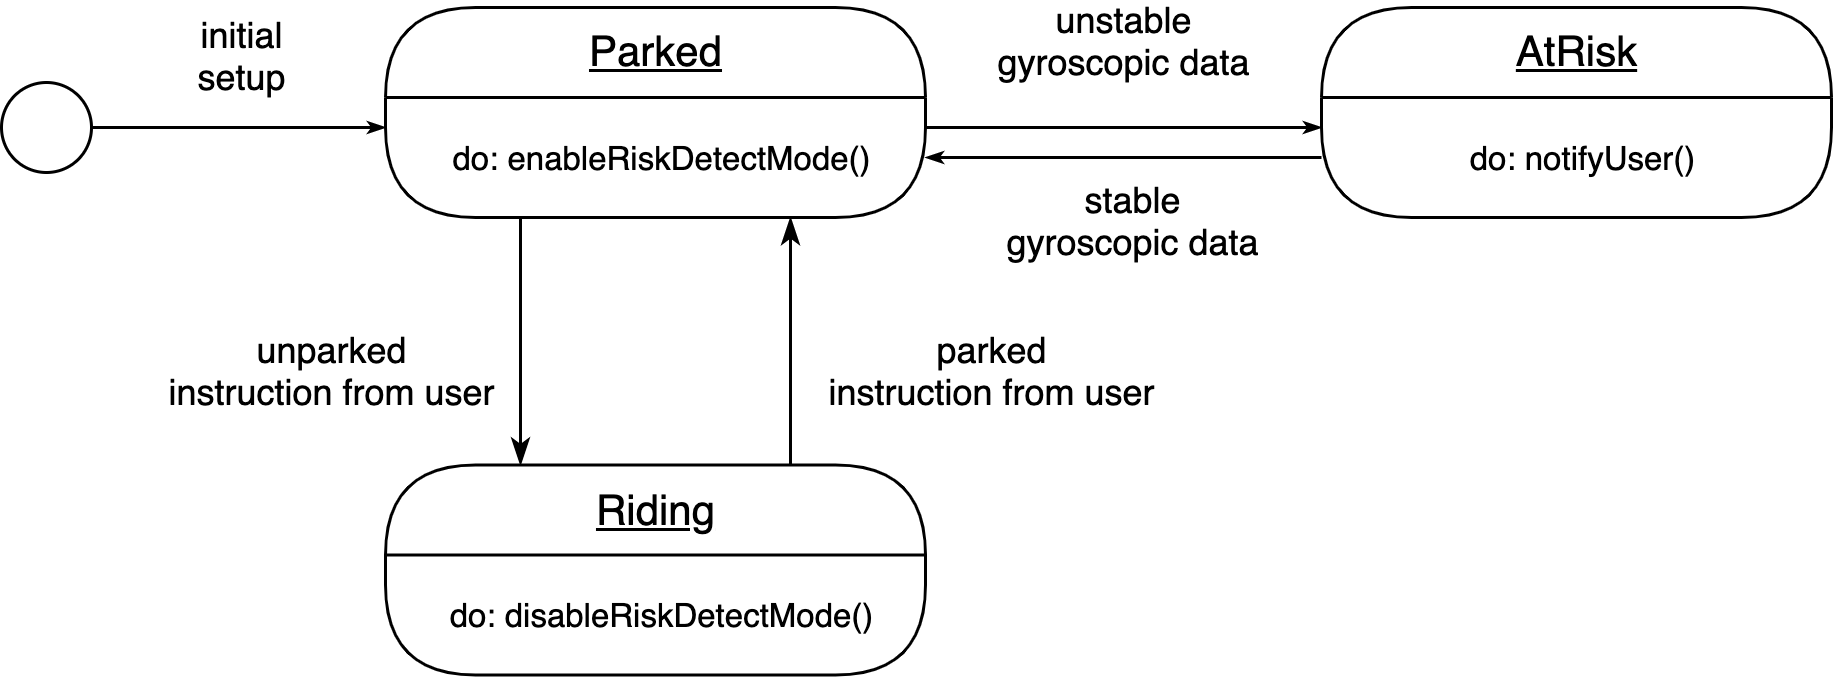

The diagram above was exported from draw.io. Its source (the exported page's mxGraphModel, read from the mxfile embedded in the PNG):
<mxGraphModel dx="767" dy="-364" grid="1" gridSize="10" guides="1" tooltips="1" connect="1" arrows="1" fold="1" page="1" pageScale="1" pageWidth="1169" pageHeight="827" math="0" shadow="0">
  <root>
    <mxCell id="0" />
    <mxCell id="1" parent="0" />
    <mxCell id="2" value="&lt;font style=&quot;font-size: 14px&quot;&gt;Parked&lt;/font&gt;" style="swimlane;fontStyle=4;align=center;verticalAlign=top;childLayout=stackLayout;horizontal=1;startSize=30;horizontalStack=0;resizeParent=1;resizeParentMax=0;resizeLast=0;collapsible=0;marginBottom=0;html=1;rounded=1;absoluteArcSize=1;arcSize=65;sketch=0;fontSize=6;" vertex="1" parent="1">
      <mxGeometry x="578" y="890" width="180" height="70" as="geometry" />
    </mxCell>
    <mxCell id="3" value="" style="line;strokeWidth=1;fillColor=none;align=left;verticalAlign=middle;spacingTop=-1;spacingLeft=3;spacingRight=3;rotatable=0;labelPosition=right;points=[];portConstraint=eastwest;rounded=0;sketch=0;fontSize=6;" vertex="1" parent="2">
      <mxGeometry y="30" width="180" as="geometry" />
    </mxCell>
    <mxCell id="4" value="do: enableRiskDetectMode()" style="fillColor=none;strokeColor=none;align=center;verticalAlign=middle;spacingLeft=5;rounded=0;sketch=0;fontSize=11;" vertex="1" parent="2">
      <mxGeometry y="30" width="180" height="40" as="geometry" />
    </mxCell>
    <mxCell id="5" value="&lt;font style=&quot;font-size: 14px&quot;&gt;Riding&lt;/font&gt;" style="swimlane;fontStyle=4;align=center;verticalAlign=top;childLayout=stackLayout;horizontal=1;startSize=30;horizontalStack=0;resizeParent=1;resizeParentMax=0;resizeLast=0;collapsible=0;marginBottom=0;html=1;rounded=1;absoluteArcSize=1;arcSize=65;sketch=0;fontSize=6;" vertex="1" parent="1">
      <mxGeometry x="578" y="1042.5" width="180" height="70" as="geometry" />
    </mxCell>
    <mxCell id="6" value="" style="line;strokeWidth=1;fillColor=none;align=left;verticalAlign=middle;spacingTop=-1;spacingLeft=3;spacingRight=3;rotatable=0;labelPosition=right;points=[];portConstraint=eastwest;rounded=0;sketch=0;fontSize=6;" vertex="1" parent="5">
      <mxGeometry y="30" width="180" as="geometry" />
    </mxCell>
    <mxCell id="7" value="do: disableRiskDetectMode()" style="fillColor=none;strokeColor=none;align=center;verticalAlign=middle;spacingLeft=5;rounded=0;sketch=0;fontSize=11;" vertex="1" parent="5">
      <mxGeometry y="30" width="180" height="40" as="geometry" />
    </mxCell>
    <mxCell id="8" style="edgeStyle=orthogonalEdgeStyle;rounded=1;sketch=0;orthogonalLoop=1;jettySize=auto;html=1;exitX=0.25;exitY=1;exitDx=0;exitDy=0;entryX=0.25;entryY=0;entryDx=0;entryDy=0;labelBackgroundColor=none;fontSize=12;endArrow=classicThin;endFill=1;endSize=6;align=center;" edge="1" source="4" target="5" parent="1">
      <mxGeometry relative="1" as="geometry" />
    </mxCell>
    <mxCell id="9" value="unparked&lt;br&gt;instruction from user" style="edgeLabel;html=1;align=center;verticalAlign=middle;resizable=0;points=[];fontSize=12;fontColor=#000000;" vertex="1" connectable="0" parent="8">
      <mxGeometry x="0.0194" relative="1" as="geometry">
        <mxPoint x="-63" y="9" as="offset" />
      </mxGeometry>
    </mxCell>
    <mxCell id="10" style="edgeStyle=orthogonalEdgeStyle;rounded=1;sketch=0;orthogonalLoop=1;jettySize=auto;html=1;exitX=0.75;exitY=1;exitDx=0;exitDy=0;entryX=0.75;entryY=0;entryDx=0;entryDy=0;labelBackgroundColor=none;fontSize=12;endArrow=none;endFill=0;endSize=6;align=center;startArrow=classicThin;startFill=1;" edge="1" source="4" target="5" parent="1">
      <mxGeometry relative="1" as="geometry">
        <mxPoint x="640.5" y="990" as="sourcePoint" />
        <mxPoint x="640.5" y="1052.5" as="targetPoint" />
      </mxGeometry>
    </mxCell>
    <mxCell id="11" value="&lt;span style=&quot;font-family: &amp;#34;helvetica&amp;#34;&quot;&gt;parked&lt;/span&gt;&lt;br style=&quot;font-family: &amp;#34;helvetica&amp;#34;&quot;&gt;&lt;span style=&quot;font-family: &amp;#34;helvetica&amp;#34;&quot;&gt;instruction from user&lt;/span&gt;" style="edgeLabel;html=1;align=center;verticalAlign=middle;resizable=0;points=[];fontSize=12;fontColor=#000000;" vertex="1" connectable="0" parent="10">
      <mxGeometry x="0.0115" y="3" relative="1" as="geometry">
        <mxPoint x="64" y="9" as="offset" />
      </mxGeometry>
    </mxCell>
    <mxCell id="12" value="&lt;font style=&quot;font-size: 14px&quot;&gt;AtRisk&lt;/font&gt;" style="swimlane;fontStyle=4;align=center;verticalAlign=top;childLayout=stackLayout;horizontal=1;startSize=30;horizontalStack=0;resizeParent=1;resizeParentMax=0;resizeLast=0;collapsible=0;marginBottom=0;html=1;rounded=1;absoluteArcSize=1;arcSize=65;sketch=0;fontSize=6;" vertex="1" parent="1">
      <mxGeometry x="890" y="890" width="170" height="70" as="geometry" />
    </mxCell>
    <mxCell id="13" value="" style="line;strokeWidth=1;fillColor=none;align=left;verticalAlign=middle;spacingTop=-1;spacingLeft=3;spacingRight=3;rotatable=0;labelPosition=right;points=[];portConstraint=eastwest;rounded=0;sketch=0;fontSize=6;" vertex="1" parent="12">
      <mxGeometry y="30" width="170" as="geometry" />
    </mxCell>
    <mxCell id="14" value="do: notifyUser()" style="fillColor=none;strokeColor=none;align=center;verticalAlign=middle;spacingLeft=5;rounded=0;sketch=0;fontSize=11;" vertex="1" parent="12">
      <mxGeometry y="30" width="170" height="40" as="geometry" />
    </mxCell>
    <mxCell id="15" style="edgeStyle=orthogonalEdgeStyle;rounded=0;orthogonalLoop=1;jettySize=auto;html=1;exitX=1;exitY=0.25;exitDx=0;exitDy=0;entryX=0;entryY=0.25;entryDx=0;entryDy=0;fontSize=12;fontColor=#000000;startArrow=none;startFill=0;endArrow=classicThin;endFill=1;startSize=3;endSize=3;strokeWidth=1;" edge="1" source="4" target="14" parent="1">
      <mxGeometry relative="1" as="geometry" />
    </mxCell>
    <mxCell id="16" value="unstable&lt;br&gt;gyroscopic data" style="edgeLabel;html=1;align=center;verticalAlign=middle;resizable=0;points=[];fontSize=12;fontColor=#000000;" vertex="1" connectable="0" parent="15">
      <mxGeometry x="-0.1317" y="1" relative="1" as="geometry">
        <mxPoint x="8" y="-28" as="offset" />
      </mxGeometry>
    </mxCell>
    <mxCell id="17" style="edgeStyle=orthogonalEdgeStyle;rounded=0;orthogonalLoop=1;jettySize=auto;html=1;exitX=1;exitY=0.5;exitDx=0;exitDy=0;entryX=0;entryY=0.5;entryDx=0;entryDy=0;fontSize=12;fontColor=#000000;startArrow=classicThin;startFill=1;endArrow=none;endFill=0;startSize=3;endSize=3;strokeWidth=1;" edge="1" source="4" target="14" parent="1">
      <mxGeometry relative="1" as="geometry" />
    </mxCell>
    <mxCell id="18" value="stable&lt;br&gt;gyroscopic data" style="edgeLabel;html=1;align=center;verticalAlign=middle;resizable=0;points=[];fontSize=12;fontColor=#000000;" vertex="1" connectable="0" parent="17">
      <mxGeometry x="-0.0935" y="-2" relative="1" as="geometry">
        <mxPoint x="9" y="19" as="offset" />
      </mxGeometry>
    </mxCell>
    <mxCell id="19" style="edgeStyle=orthogonalEdgeStyle;rounded=0;orthogonalLoop=1;jettySize=auto;html=1;exitX=1;exitY=0.5;exitDx=0;exitDy=0;entryX=0;entryY=0.25;entryDx=0;entryDy=0;fontSize=12;fontColor=#000000;startArrow=none;startFill=0;endArrow=classicThin;endFill=1;startSize=3;endSize=3;strokeWidth=1;" edge="1" source="21" target="4" parent="1">
      <mxGeometry relative="1" as="geometry" />
    </mxCell>
    <mxCell id="20" value="initial&lt;br&gt;setup" style="edgeLabel;html=1;align=center;verticalAlign=middle;resizable=0;points=[];fontSize=12;fontColor=#000000;" vertex="1" connectable="0" parent="19">
      <mxGeometry x="0.0204" y="-1" relative="1" as="geometry">
        <mxPoint y="-25" as="offset" />
      </mxGeometry>
    </mxCell>
    <mxCell id="21" value="" style="ellipse;fillColor=#ffffff;strokeColor=#000000;fontSize=7;" vertex="1" parent="1">
      <mxGeometry x="450" y="915" width="30" height="30" as="geometry" />
    </mxCell>
  </root>
</mxGraphModel>